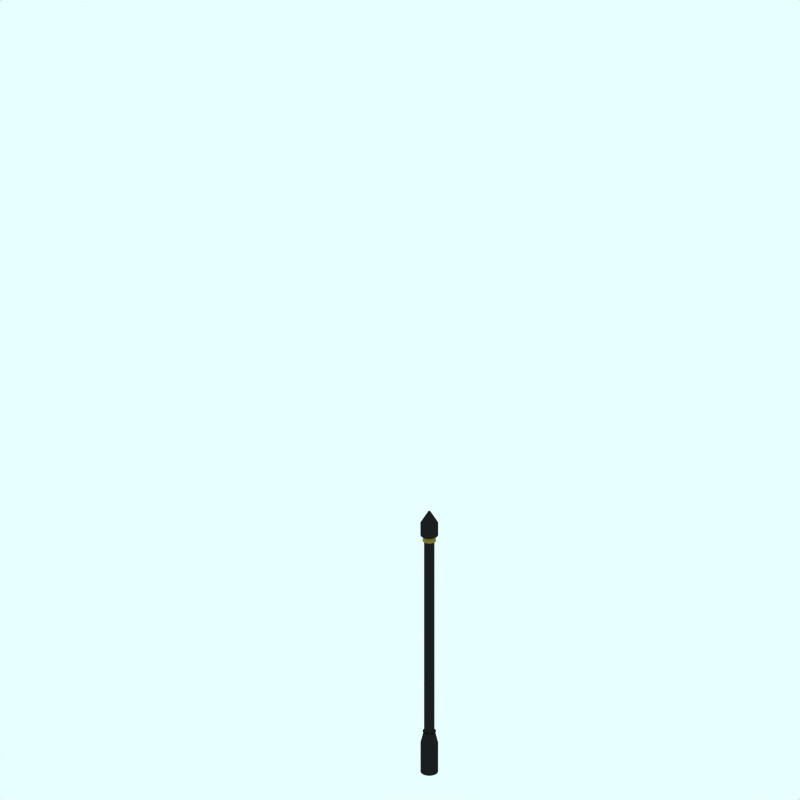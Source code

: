 # Source: street-electrification-pole.blend  (saved by Blender 2.48.1; exported with 4.5.12 LTS)
import bpy
from mathutils import Matrix  # noqa: F401  (used for matrix-valued properties, if any)

bpy.ops.wm.read_factory_settings(use_empty=True)
scene = bpy.context.scene
scene.name = 'Scene'

# ---- collections
col_collection_1 = bpy.data.collections.new('Collection 1'); scene.collection.children.link(col_collection_1)
col_collection_2 = bpy.data.collections.new('Collection 2'); scene.collection.children.link(col_collection_2)
col_collection_2.hide_render = True
col_collection_2.hide_viewport = True
col_collection_3 = bpy.data.collections.new('Collection 3'); scene.collection.children.link(col_collection_3)
col_collection_3.hide_render = True
col_collection_3.hide_viewport = True

# ---- materials (node trees are filled in below, after node groups)
mat_material = bpy.data.materials.new('Material')
mat_material.alpha_threshold = 0.0
mat_material.diffuse_color = (0.1191, 0.1191, 0.1191, 1.0)
mat_material.roughness = 0.5
mat_material.line_color = (0.0, 0.0, 0.0, 1.0)
mat_material_005 = bpy.data.materials.new('Material.005')
mat_material_005.alpha_threshold = 0.0
mat_material_005.diffuse_color = (0.5501, 0.4799, 0.1975, 1.0)
mat_material_005.roughness = 0.5
mat_material_005.line_color = (0.0, 0.0, 0.0, 1.0)

# ---- material node trees

# ---- world
world_world = bpy.data.worlds.new('World'); scene.world = world_world
world_world.color = (0.9059, 1.0, 1.0)
world_world.use_sun_shadow = False
world_world.sun_shadow_jitter_overblur = 0.0
world_world.cycles.sampling_method = 'MANUAL'
world_world.cycles.sample_map_resolution = 256

# ---- cameras
cam_camera_001 = bpy.data.cameras.new('Camera.001')
cam_camera_001.type = 'ORTHO'
cam_camera_001.passepartout_alpha = 0.2
cam_camera_001.clip_end = 100.0
cam_camera_001.lens = 35.0
cam_camera_001.ortho_scale = 12.0
cam_camera_001.display_size = 5.91
cam_camera_001.show_passepartout = False
cam_camera_001.show_safe_areas = True
cam_camera_001.dof.focus_distance = 0.0
cam_camera_001.dof.aperture_fstop = 128.0

# ---- lights
light_lamp = bpy.data.lights.new('Lamp', 'SPOT')
light_lamp.transmission_factor = 0.0
light_lamp.energy = 8.0
light_lamp.shadow_buffer_clip_start = 0.5
light_lamp.shadow_soft_size = 1.0
light_lamp.shadow_maximum_resolution = 0.006
light_lamp.use_absolute_resolution = True
light_lamp.cycles.use_multiple_importance_sampling = False

# ---- meshes
me_cylinder = bpy.data.meshes.new('Cylinder')
me_cylinder.from_pydata([(0.09155, 0.07421, 247.4), (0.1076, 0.0546, 247.4), (0.1196, 0.03221, 247.4), (0.127, 0.007926, 247.4), (0.1295, -0.01733, 247.4), (0.127, -0.04259, 247.4), (0.1196, -0.06688, 247.4), (0.1076, -0.08926, 247.4), (0.09155, -0.1089, 247.4), (0.07193, -0.125, 247.4), (0.04954, -0.1369, 247.4), (0.02526, -0.1443, 247.4), (-4.219e-08, -0.1468, 247.4), (-0.02526, -0.1443, 247.4), (-0.04954, -0.1369, 247.4), (-0.07193, -0.125, 247.4), (-0.09155, -0.1089, 247.4), (-0.1076, -0.08926, 247.4), (-0.1196, -0.06688, 247.4), (-0.127, -0.04259, 247.4), (-0.1295, -0.01733, 247.4), (-0.127, 0.007926, 247.4), (-0.1196, 0.03221, 247.4), (-0.1076, 0.0546, 247.4), (-0.09155, 0.07421, 247.4), (-0.07193, 0.09032, 247.4), (-0.04954, 0.1023, 247.4), (-0.02526, 0.1096, 247.4), (2.078e-07, 0.1121, 247.4), (0.02526, 0.1096, 247.4), (0.04955, 0.1023, 247.4), (0.07193, 0.09032, 247.4), (0.09155, 0.07421, 247.9), (0.1076, 0.0546, 247.9), (0.1196, 0.03221, 247.9), (0.127, 0.007925, 247.9), (0.1295, -0.01733, 247.9), (0.127, -0.04259, 247.9), (0.1196, -0.06688, 247.9), (0.1076, -0.08926, 247.9), (0.09155, -0.1089, 247.9), (0.07193, -0.125, 247.9), (0.04954, -0.1369, 247.9), (0.02526, -0.1443, 247.9), (1.204e-07, -0.1468, 247.9), (-0.02526, -0.1443, 247.9), (-0.04954, -0.1369, 247.9), (-0.07193, -0.125, 247.9), (-0.09155, -0.1089, 247.9), (-0.1076, -0.08926, 247.9), (-0.1196, -0.06688, 247.9), (-0.127, -0.04259, 247.9), (-0.1295, -0.01733, 247.9), (-0.127, 0.007925, 247.9), (-0.1196, 0.03221, 247.9), (-0.1076, 0.0546, 247.9), (-0.09155, 0.07421, 247.9), (-0.07193, 0.09032, 247.9), (-0.04955, 0.1023, 247.9), (-0.02526, 0.1096, 247.9), (-9.425e-07, 0.1121, 247.9), (0.02526, 0.1096, 247.9), (0.04954, 0.1023, 247.9), (0.07193, 0.09032, 247.9), (0.0, -0.01733, 247.4), (0.04521, 0.05035, 248.1), (0.03114, 0.05787, 248.1), (0.01588, 0.0625, 248.1), (-5.925e-07, 0.06406, 248.1), (-0.01588, 0.0625, 248.1), (-0.03114, 0.05787, 248.1), (-0.04522, 0.05035, 248.1), (-0.05755, 0.04023, 248.1), (-0.06767, 0.02789, 248.1), (-0.07519, 0.01382, 248.1), (-0.07982, -0.001443, 248.1), (-0.08138, -0.01732, 248.1), (-0.07982, -0.0332, 248.1), (-0.07519, -0.04846, 248.1), (-0.06767, -0.06254, 248.1), (-0.05755, -0.07487, 248.1), (-0.04521, -0.08499, 248.1), (-0.03114, -0.09251, 248.1), (-0.01588, -0.09714, 248.1), (7.567e-08, -0.0987, 248.1), (0.01588, -0.09714, 248.1), (0.03114, -0.09251, 248.1), (0.04521, -0.08499, 248.1), (0.05755, -0.07487, 248.1), (0.06767, -0.06253, 248.1), (0.07519, -0.04846, 248.1), (0.07982, -0.0332, 248.1), (0.08138, -0.01732, 248.1), (0.07982, -0.001443, 248.1), (0.07519, 0.01382, 248.1), (0.06767, 0.02789, 248.1), (0.05755, 0.04023, 248.1), (0.06881, 0.05148, 248.1), (0.08091, 0.03674, 248.1), (0.0899, 0.01991, 248.1), (0.09544, 0.00166, 248.1), (0.09731, -0.01732, 248.1), (0.09544, -0.03631, 248.1), (0.0899, -0.05456, 248.1), (0.08091, -0.07139, 248.1), (0.06881, -0.08613, 248.1), (0.05406, -0.09823, 248.1), (0.03724, -0.1072, 248.1), (0.01898, -0.1128, 248.1), (9.048e-08, -0.1146, 248.1), (-0.01898, -0.1128, 248.1), (-0.03724, -0.1072, 248.1), (-0.05406, -0.09823, 248.1), (-0.06881, -0.08613, 248.1), (-0.08091, -0.07139, 248.1), (-0.0899, -0.05456, 248.1), (-0.09544, -0.03631, 248.1), (-0.09731, -0.01732, 248.1), (-0.09544, 0.001659, 248.1), (-0.0899, 0.01991, 248.1), (-0.08091, 0.03674, 248.1), (-0.06881, 0.05148, 248.1), (-0.05406, 0.06359, 248.1), (-0.03724, 0.07258, 248.1), (-0.01898, 0.07812, 248.1), (-7.084e-07, 0.07999, 248.1), (0.01898, 0.07812, 248.1), (0.03724, 0.07258, 248.1), (0.05406, 0.06359, 248.1), (0.05406, 0.06359, 248.1), (0.03724, 0.07258, 248.1), (0.01898, 0.07812, 248.1), (-7.084e-07, 0.07999, 248.1), (-0.01898, 0.07812, 248.1), (-0.03724, 0.07258, 248.1), (-0.05406, 0.06359, 248.1), (-0.06881, 0.05148, 248.1), (-0.08091, 0.03674, 248.1), (-0.0899, 0.01991, 248.1), (-0.09544, 0.001659, 248.1), (-0.09731, -0.01732, 248.1), (-0.09544, -0.03631, 248.1), (-0.0899, -0.05456, 248.1), (-0.08091, -0.07139, 248.1), (-0.06881, -0.08613, 248.1), (-0.05406, -0.09823, 248.1), (-0.03724, -0.1072, 248.1), (-0.01898, -0.1128, 248.1), (9.048e-08, -0.1146, 248.1), (0.01898, -0.1128, 248.1), (0.03724, -0.1072, 248.1), (0.05406, -0.09823, 248.1), (0.06881, -0.08613, 248.1), (0.08091, -0.07139, 248.1), (0.0899, -0.05456, 248.1), (0.09544, -0.03631, 248.1), (0.09731, -0.01732, 248.1), (0.09544, 0.00166, 248.1), (0.0899, 0.01991, 248.1), (0.08091, 0.03674, 248.1), (0.06881, 0.05148, 248.1), (0.05316, 0.03584, 248.1), (0.06251, 0.02445, 248.1), (0.06945, 0.01145, 248.1), (0.07373, -0.002653, 248.1), (0.07518, -0.01732, 248.1), (0.07373, -0.03199, 248.1), (0.06945, -0.04609, 248.1), (0.06251, -0.05908, 248.1), (0.05316, -0.07048, 248.1), (0.04177, -0.07983, 248.1), (0.02877, -0.08677, 248.1), (0.01467, -0.09105, 248.1), (6.99e-08, -0.0925, 248.1), (-0.01467, -0.09105, 248.1), (-0.02877, -0.08677, 248.1), (-0.04177, -0.07983, 248.1), (-0.05316, -0.07048, 248.1), (-0.06251, -0.05908, 248.1), (-0.06945, -0.04609, 248.1), (-0.07373, -0.03199, 248.1), (-0.07518, -0.01732, 248.1), (-0.07373, -0.002653, 248.1), (-0.06945, 0.01145, 248.1), (-0.06251, 0.02445, 248.1), (-0.05316, 0.03584, 248.1), (-0.04177, 0.04519, 248.1), (-0.02877, 0.05214, 248.1), (-0.01467, 0.05641, 248.1), (-5.473e-07, 0.05786, 248.1), (0.01467, 0.05641, 248.1), (0.02877, 0.05214, 248.1), (0.04177, 0.04519, 248.1), (0.04177, 0.04519, 251.4), (0.02877, 0.05214, 251.4), (0.01467, 0.05641, 251.4), (-5.473e-07, 0.05786, 251.4), (-0.01467, 0.05641, 251.4), (-0.02877, 0.05214, 251.4), (-0.04177, 0.04519, 251.4), (-0.05316, 0.03584, 251.4), (-0.06251, 0.02445, 251.4), (-0.06945, 0.01145, 251.4), (-0.07373, -0.002653, 251.4), (-0.07518, -0.01732, 251.4), (-0.07373, -0.03199, 251.4), (-0.06945, -0.04609, 251.4), (-0.06251, -0.05908, 251.4), (-0.05316, -0.07048, 251.4), (-0.04177, -0.07983, 251.4), (-0.02877, -0.08677, 251.4), (-0.01467, -0.09105, 251.4), (6.99e-08, -0.0925, 251.4), (0.01467, -0.09105, 251.4), (0.02877, -0.08677, 251.4), (0.04177, -0.07983, 251.4), (0.05316, -0.07048, 251.4), (0.06251, -0.05908, 251.4), (0.06945, -0.04609, 251.4), (0.07373, -0.03199, 251.4), (0.07518, -0.01732, 251.4), (0.07373, -0.002653, 251.4), (0.06945, 0.01145, 251.4), (0.06251, 0.02445, 251.4), (0.05316, 0.03584, 251.4), (0.07101, 0.05369, 251.4), (0.0835, 0.03847, 251.4), (0.09278, 0.02111, 251.4), (0.0985, 0.002267, 251.4), (0.1004, -0.01733, 251.4), (0.0985, -0.03692, 251.4), (0.09278, -0.05576, 251.4), (0.0835, -0.07312, 251.4), (0.07101, -0.08834, 251.4), (0.05579, -0.1008, 251.4), (0.03843, -0.1101, 251.4), (0.01959, -0.1158, 251.4), (9.338e-08, -0.1177, 251.4), (-0.01959, -0.1158, 251.4), (-0.03843, -0.1101, 251.4), (-0.05579, -0.1008, 251.4), (-0.07101, -0.08834, 251.4), (-0.0835, -0.07312, 251.4), (-0.09278, -0.05576, 251.4), (-0.0985, -0.03692, 251.4), (-0.1004, -0.01733, 251.4), (-0.0985, 0.002266, 251.4), (-0.09278, 0.02111, 251.4), (-0.0835, 0.03847, 251.4), (-0.07101, 0.05369, 251.4), (-0.05579, 0.06617, 251.4), (-0.03843, 0.07546, 251.4), (-0.01959, 0.08117, 251.4), (-7.311e-07, 0.0831, 251.4), (0.01959, 0.08117, 251.4), (0.03843, 0.07546, 251.4), (0.05579, 0.06618, 251.4), (0.05579, 0.06618, 251.4), (0.03843, 0.07546, 251.4), (0.01959, 0.08117, 251.4), (-7.311e-07, 0.0831, 251.4), (-0.01959, 0.08117, 251.4), (-0.03843, 0.07546, 251.4), (-0.05579, 0.06617, 251.4), (-0.07101, 0.05369, 251.4), (-0.0835, 0.03847, 251.4), (-0.09278, 0.02111, 251.4), (-0.0985, 0.002266, 251.4), (-0.1004, -0.01733, 251.4), (-0.0985, -0.03692, 251.4), (-0.09278, -0.05576, 251.4), (-0.0835, -0.07312, 251.4), (-0.07101, -0.08834, 251.4), (-0.05579, -0.1008, 251.4), (-0.03843, -0.1101, 251.4), (-0.01959, -0.1158, 251.4), (9.338e-08, -0.1177, 251.4), (0.01959, -0.1158, 251.4), (0.03843, -0.1101, 251.4), (0.05579, -0.1008, 251.4), (0.07101, -0.08834, 251.4), (0.0835, -0.07312, 251.4), (0.09278, -0.05576, 251.4), (0.0985, -0.03692, 251.4), (0.1004, -0.01733, 251.4), (0.0985, 0.002267, 251.4), (0.09278, 0.02111, 251.4), (0.0835, 0.03847, 251.4), (0.07101, 0.05369, 251.4), (0.05777, 0.04045, 251.5), (0.06794, 0.02807, 251.5), (0.07549, 0.01395, 251.5), (0.08014, -0.001381, 251.5), (0.08171, -0.01732, 251.5), (0.08014, -0.03326, 251.5), (0.07549, -0.04859, 251.5), (0.06794, -0.06271, 251.5), (0.05777, -0.07509, 251.5), (0.04539, -0.08526, 251.5), (0.03127, -0.09281, 251.5), (0.01594, -0.09746, 251.5), (7.597e-08, -0.09903, 251.5), (-0.01594, -0.09746, 251.5), (-0.03127, -0.09281, 251.5), (-0.04539, -0.08526, 251.5), (-0.05777, -0.07509, 251.5), (-0.06794, -0.06271, 251.5), (-0.07549, -0.04859, 251.5), (-0.08014, -0.03326, 251.5), (-0.08171, -0.01732, 251.5), (-0.08014, -0.001381, 251.5), (-0.07549, 0.01395, 251.5), (-0.06794, 0.02807, 251.5), (-0.05777, 0.04045, 251.5), (-0.04539, 0.05061, 251.5), (-0.03127, 0.05817, 251.5), (-0.01594, 0.06281, 251.5), (-5.948e-07, 0.06438, 251.5), (0.01594, 0.06282, 251.5), (0.03127, 0.05817, 251.5), (0.04539, 0.05062, 251.5), (0.07286, 0.09172, 251.5), (0.05019, 0.1038, 251.5), (0.02559, 0.1113, 251.5), (-9.547e-07, 0.1138, 251.5), (-0.02559, 0.1113, 251.5), (-0.05019, 0.1038, 251.5), (-0.07286, 0.09171, 251.5), (-0.09274, 0.0754, 251.5), (-0.109, 0.05553, 251.5), (-0.1212, 0.03286, 251.5), (-0.1286, 0.008253, 251.5), (-0.1311, -0.01733, 251.5), (-0.1286, -0.04292, 251.5), (-0.1212, -0.06752, 251.5), (-0.109, -0.0902, 251.5), (-0.09274, -0.1101, 251.5), (-0.07286, -0.1264, 251.5), (-0.05019, -0.1385, 251.5), (-0.02559, -0.146, 251.5), (1.219e-07, -0.1485, 251.5), (0.02559, -0.146, 251.5), (0.05019, -0.1385, 251.5), (0.07286, -0.1264, 251.5), (0.09274, -0.1101, 251.5), (0.109, -0.0902, 251.5), (0.1212, -0.06752, 251.5), (0.1286, -0.04292, 251.5), (0.1311, -0.01733, 251.5), (0.1286, 0.008253, 251.5), (0.1212, 0.03286, 251.5), (0.109, 0.05553, 251.5), (0.09274, 0.0754, 251.5), (0.09274, 0.0754, 251.7), (0.109, 0.05553, 251.7), (0.1212, 0.03286, 251.7), (0.1286, 0.008253, 251.7), (0.1311, -0.01733, 251.7), (0.1286, -0.04292, 251.7), (0.1212, -0.06752, 251.7), (0.109, -0.0902, 251.7), (0.09274, -0.1101, 251.7), (0.07286, -0.1264, 251.7), (0.05019, -0.1385, 251.7), (0.02559, -0.146, 251.7), (1.219e-07, -0.1485, 251.7), (-0.02559, -0.146, 251.7), (-0.05019, -0.1385, 251.7), (-0.07286, -0.1264, 251.7), (-0.09274, -0.1101, 251.7), (-0.109, -0.0902, 251.7), (-0.1212, -0.06752, 251.7), (-0.1286, -0.04292, 251.7), (-0.1311, -0.01733, 251.7), (-0.1286, 0.008253, 251.7), (-0.1212, 0.03286, 251.7), (-0.109, 0.05553, 251.7), (-0.09274, 0.0754, 251.7), (-0.07286, 0.09171, 251.7), (-0.05019, 0.1038, 251.7), (-0.02559, 0.1113, 251.7), (-9.547e-07, 0.1138, 251.7), (0.02559, 0.1113, 251.7), (0.05019, 0.1038, 251.7), (0.07286, 0.09172, 251.7), (0.0, -0.0173, 251.9), (0.009236, -0.003482, 251.9), (0.006362, -0.001946, 251.9), (0.003243, -0.0009996, 251.9), (-1.21e-07, -0.0006802, 251.9), (-0.003243, -0.0009996, 251.9), (-0.006362, -0.001946, 251.9), (-0.009236, -0.003482, 251.9), (-0.01175, -0.005549, 251.9), (-0.01382, -0.008068, 251.9), (-0.01536, -0.01094, 251.9), (-0.0163, -0.01406, 251.9), (-0.01662, -0.0173, 251.9), (-0.0163, -0.02055, 251.9), (-0.01536, -0.02367, 251.9), (-0.01382, -0.02654, 251.9), (-0.01175, -0.02906, 251.9), (-0.009236, -0.03113, 251.9), (-0.006362, -0.03266, 251.9), (-0.003243, -0.03361, 251.9), (1.546e-08, -0.03393, 251.9), (0.003243, -0.03361, 251.9), (0.006362, -0.03266, 251.9), (0.009236, -0.03113, 251.9), (0.01175, -0.02906, 251.9), (0.01382, -0.02654, 251.9), (0.01536, -0.02367, 251.9), (0.0163, -0.02055, 251.9), (0.01662, -0.0173, 251.9), (0.0163, -0.01406, 251.9), (0.01536, -0.01094, 251.9), (0.01382, -0.008068, 251.9), (0.01175, -0.005549, 251.9)], [], [(64, 0, 1), (64, 1, 2), (64, 2, 3), (64, 3, 4), (64, 4, 5), (64, 5, 6), (64, 6, 7), (64, 7, 8), (64, 8, 9), (64, 9, 10), (64, 10, 11), (64, 11, 12), (64, 12, 13), (64, 13, 14), (64, 14, 15), (64, 15, 16), (64, 16, 17), (64, 17, 18), (64, 18, 19), (64, 19, 20), (64, 20, 21), (64, 21, 22), (64, 22, 23), (64, 23, 24), (64, 24, 25), (64, 25, 26), (64, 26, 27), (64, 27, 28), (64, 28, 29), (64, 29, 30), (64, 30, 31), (31, 0, 64), (0, 32, 33, 1), (1, 33, 34, 2), (2, 34, 35, 3), (3, 35, 36, 4), (4, 36, 37, 5), (5, 37, 38, 6), (6, 38, 39, 7), (7, 39, 40, 8), (8, 40, 41, 9), (9, 41, 42, 10), (10, 42, 43, 11), (11, 43, 44, 12), (12, 44, 45, 13), (13, 45, 46, 14), (14, 46, 47, 15), (15, 47, 48, 16), (16, 48, 49, 17), (17, 49, 50, 18), (18, 50, 51, 19), (19, 51, 52, 20), (20, 52, 53, 21), (21, 53, 54, 22), (22, 54, 55, 23), (23, 55, 56, 24), (24, 56, 57, 25), (25, 57, 58, 26), (26, 58, 59, 27), (27, 59, 60, 28), (28, 60, 61, 29), (29, 61, 62, 30), (30, 62, 63, 31), (32, 0, 31, 63), (32, 63, 65, 96), (63, 62, 66, 65), (62, 61, 67, 66), (61, 60, 68, 67), (60, 59, 69, 68), (59, 58, 70, 69), (58, 57, 71, 70), (57, 56, 72, 71), (56, 55, 73, 72), (55, 54, 74, 73), (54, 53, 75, 74), (53, 52, 76, 75), (52, 51, 77, 76), (51, 50, 78, 77), (50, 49, 79, 78), (49, 48, 80, 79), (48, 47, 81, 80), (47, 46, 82, 81), (46, 45, 83, 82), (45, 44, 84, 83), (44, 43, 85, 84), (43, 42, 86, 85), (42, 41, 87, 86), (41, 40, 88, 87), (40, 39, 89, 88), (39, 38, 90, 89), (38, 37, 91, 90), (37, 36, 92, 91), (36, 35, 93, 92), (35, 34, 94, 93), (34, 33, 95, 94), (33, 32, 96, 95), (95, 96, 97, 98), (94, 95, 98, 99), (93, 94, 99, 100), (92, 93, 100, 101), (91, 92, 101, 102), (90, 91, 102, 103), (89, 90, 103, 104), (88, 89, 104, 105), (87, 88, 105, 106), (86, 87, 106, 107), (85, 86, 107, 108), (84, 85, 108, 109), (83, 84, 109, 110), (82, 83, 110, 111), (81, 82, 111, 112), (80, 81, 112, 113), (79, 80, 113, 114), (78, 79, 114, 115), (77, 78, 115, 116), (76, 77, 116, 117), (75, 76, 117, 118), (74, 75, 118, 119), (73, 74, 119, 120), (72, 73, 120, 121), (71, 72, 121, 122), (70, 71, 122, 123), (69, 70, 123, 124), (68, 69, 124, 125), (67, 68, 125, 126), (66, 67, 126, 127), (65, 66, 127, 128), (96, 65, 128, 97), (97, 128, 129, 160), (128, 127, 130, 129), (127, 126, 131, 130), (126, 125, 132, 131), (125, 124, 133, 132), (124, 123, 134, 133), (123, 122, 135, 134), (122, 121, 136, 135), (121, 120, 137, 136), (120, 119, 138, 137), (119, 118, 139, 138), (118, 117, 140, 139), (117, 116, 141, 140), (116, 115, 142, 141), (115, 114, 143, 142), (114, 113, 144, 143), (113, 112, 145, 144), (112, 111, 146, 145), (111, 110, 147, 146), (110, 109, 148, 147), (109, 108, 149, 148), (108, 107, 150, 149), (107, 106, 151, 150), (106, 105, 152, 151), (105, 104, 153, 152), (104, 103, 154, 153), (103, 102, 155, 154), (102, 101, 156, 155), (101, 100, 157, 156), (100, 99, 158, 157), (99, 98, 159, 158), (98, 97, 160, 159), (159, 160, 161, 162), (158, 159, 162, 163), (157, 158, 163, 164), (156, 157, 164, 165), (155, 156, 165, 166), (154, 155, 166, 167), (153, 154, 167, 168), (152, 153, 168, 169), (151, 152, 169, 170), (150, 151, 170, 171), (149, 150, 171, 172), (148, 149, 172, 173), (147, 148, 173, 174), (146, 147, 174, 175), (145, 146, 175, 176), (144, 145, 176, 177), (143, 144, 177, 178), (142, 143, 178, 179), (141, 142, 179, 180), (140, 141, 180, 181), (139, 140, 181, 182), (138, 139, 182, 183), (137, 138, 183, 184), (136, 137, 184, 185), (135, 136, 185, 186), (134, 135, 186, 187), (133, 134, 187, 188), (132, 133, 188, 189), (131, 132, 189, 190), (130, 131, 190, 191), (129, 130, 191, 192), (160, 129, 192, 161), (161, 192, 193, 224), (192, 191, 194, 193), (191, 190, 195, 194), (190, 189, 196, 195), (189, 188, 197, 196), (188, 187, 198, 197), (187, 186, 199, 198), (186, 185, 200, 199), (185, 184, 201, 200), (184, 183, 202, 201), (183, 182, 203, 202), (182, 181, 204, 203), (181, 180, 205, 204), (180, 179, 206, 205), (179, 178, 207, 206), (178, 177, 208, 207), (177, 176, 209, 208), (176, 175, 210, 209), (175, 174, 211, 210), (174, 173, 212, 211), (173, 172, 213, 212), (172, 171, 214, 213), (171, 170, 215, 214), (170, 169, 216, 215), (169, 168, 217, 216), (168, 167, 218, 217), (167, 166, 219, 218), (166, 165, 220, 219), (165, 164, 221, 220), (164, 163, 222, 221), (163, 162, 223, 222), (162, 161, 224, 223), (223, 224, 225, 226), (222, 223, 226, 227), (221, 222, 227, 228), (220, 221, 228, 229), (219, 220, 229, 230), (218, 219, 230, 231), (217, 218, 231, 232), (216, 217, 232, 233), (215, 216, 233, 234), (214, 215, 234, 235), (213, 214, 235, 236), (212, 213, 236, 237), (211, 212, 237, 238), (210, 211, 238, 239), (209, 210, 239, 240), (208, 209, 240, 241), (207, 208, 241, 242), (206, 207, 242, 243), (205, 206, 243, 244), (204, 205, 244, 245), (203, 204, 245, 246), (202, 203, 246, 247), (201, 202, 247, 248), (200, 201, 248, 249), (199, 200, 249, 250), (198, 199, 250, 251), (197, 198, 251, 252), (196, 197, 252, 253), (195, 196, 253, 254), (194, 195, 254, 255), (193, 194, 255, 256), (224, 193, 256, 225), (225, 256, 257, 288), (256, 255, 258, 257), (255, 254, 259, 258), (254, 253, 260, 259), (253, 252, 261, 260), (252, 251, 262, 261), (251, 250, 263, 262), (250, 249, 264, 263), (249, 248, 265, 264), (248, 247, 266, 265), (247, 246, 267, 266), (246, 245, 268, 267), (245, 244, 269, 268), (244, 243, 270, 269), (243, 242, 271, 270), (242, 241, 272, 271), (241, 240, 273, 272), (240, 239, 274, 273), (239, 238, 275, 274), (238, 237, 276, 275), (237, 236, 277, 276), (236, 235, 278, 277), (235, 234, 279, 278), (234, 233, 280, 279), (233, 232, 281, 280), (232, 231, 282, 281), (231, 230, 283, 282), (230, 229, 284, 283), (229, 228, 285, 284), (228, 227, 286, 285), (227, 226, 287, 286), (226, 225, 288, 287), (287, 288, 289, 290), (286, 287, 290, 291), (285, 286, 291, 292), (284, 285, 292, 293), (283, 284, 293, 294), (282, 283, 294, 295), (281, 282, 295, 296), (280, 281, 296, 297), (279, 280, 297, 298), (278, 279, 298, 299), (277, 278, 299, 300), (276, 277, 300, 301), (275, 276, 301, 302), (274, 275, 302, 303), (273, 274, 303, 304), (272, 273, 304, 305), (271, 272, 305, 306), (270, 271, 306, 307), (269, 270, 307, 308), (268, 269, 308, 309), (267, 268, 309, 310), (266, 267, 310, 311), (265, 266, 311, 312), (264, 265, 312, 313), (263, 264, 313, 314), (262, 263, 314, 315), (261, 262, 315, 316), (260, 261, 316, 317), (259, 260, 317, 318), (258, 259, 318, 319), (257, 258, 319, 320), (288, 257, 320, 289), (289, 320, 321, 352), (320, 319, 322, 321), (319, 318, 323, 322), (318, 317, 324, 323), (317, 316, 325, 324), (316, 315, 326, 325), (315, 314, 327, 326), (314, 313, 328, 327), (313, 312, 329, 328), (312, 311, 330, 329), (311, 310, 331, 330), (310, 309, 332, 331), (309, 308, 333, 332), (308, 307, 334, 333), (307, 306, 335, 334), (306, 305, 336, 335), (305, 304, 337, 336), (304, 303, 338, 337), (303, 302, 339, 338), (302, 301, 340, 339), (301, 300, 341, 340), (300, 299, 342, 341), (299, 298, 343, 342), (298, 297, 344, 343), (297, 296, 345, 344), (296, 295, 346, 345), (295, 294, 347, 346), (294, 293, 348, 347), (293, 292, 349, 348), (292, 291, 350, 349), (291, 290, 351, 350), (290, 289, 352, 351), (351, 352, 353, 354), (350, 351, 354, 355), (349, 350, 355, 356), (348, 349, 356, 357), (347, 348, 357, 358), (346, 347, 358, 359), (345, 346, 359, 360), (344, 345, 360, 361), (343, 344, 361, 362), (342, 343, 362, 363), (341, 342, 363, 364), (340, 341, 364, 365), (339, 340, 365, 366), (338, 339, 366, 367), (337, 338, 367, 368), (336, 337, 368, 369), (335, 336, 369, 370), (334, 335, 370, 371), (333, 334, 371, 372), (332, 333, 372, 373), (331, 332, 373, 374), (330, 331, 374, 375), (329, 330, 375, 376), (328, 329, 376, 377), (327, 328, 377, 378), (326, 327, 378, 379), (325, 326, 379, 380), (324, 325, 380, 381), (323, 324, 381, 382), (322, 323, 382, 383), (321, 322, 383, 384), (352, 321, 384, 353), (353, 384, 386, 417), (384, 383, 387, 386), (383, 382, 388, 387), (382, 381, 389, 388), (381, 380, 390, 389), (380, 379, 391, 390), (379, 378, 392, 391), (378, 377, 393, 392), (377, 376, 394, 393), (376, 375, 395, 394), (375, 374, 396, 395), (374, 373, 397, 396), (373, 372, 398, 397), (372, 371, 399, 398), (371, 370, 400, 399), (370, 369, 401, 400), (369, 368, 402, 401), (368, 367, 403, 402), (367, 366, 404, 403), (366, 365, 405, 404), (365, 364, 406, 405), (364, 363, 407, 406), (363, 362, 408, 407), (362, 361, 409, 408), (361, 360, 410, 409), (360, 359, 411, 410), (359, 358, 412, 411), (358, 357, 413, 412), (357, 356, 414, 413), (356, 355, 415, 414), (355, 354, 416, 415), (354, 353, 417, 416), (385, 416, 417), (385, 415, 416), (385, 414, 415), (385, 413, 414), (385, 412, 413), (385, 411, 412), (385, 410, 411), (385, 409, 410), (385, 408, 409), (385, 407, 408), (385, 406, 407), (385, 405, 406), (385, 404, 405), (385, 403, 404), (385, 402, 403), (385, 401, 402), (385, 400, 401), (385, 399, 400), (385, 398, 399), (385, 397, 398), (385, 396, 397), (385, 395, 396), (385, 394, 395), (385, 393, 394), (385, 392, 393), (385, 391, 392), (385, 390, 391), (385, 389, 390), (385, 388, 389), (385, 387, 388), (385, 386, 387), (385, 417, 386)])
me_cylinder.polygons.foreach_set('material_index', [0, 0, 0, 0, 0, 0, 0, 0, 0, 0, 0, 0, 0, 0, 0, 0, 0, 0, 0, 0, 0, 0, 0, 0, 0, 0, 0, 0, 0, 0, 0, 0, 0, 0, 0, 0, 0, 0, 0, 0, 0, 0, 0, 0, 0, 0, 0, 0, 0, 0, 0, 0, 0, 0, 0, 0, 0, 0, 0, 0, 0, 0, 0, 0, 0, 0, 0, 0, 0, 0, 0, 0, 0, 0, 0, 0, 0, 0, 0, 0, 0, 0, 0, 0, 0, 0, 0, 0, 0, 0, 0, 0, 0, 0, 0, 0, 1, 1, 1, 1, 1, 1, 1, 1, 1, 1, 1, 1, 1, 1, 1, 1, 1, 1, 1, 1, 1, 1, 1, 1, 1, 1, 1, 1, 1, 1, 1, 1, 1, 1, 1, 1, 1, 1, 1, 1, 1, 1, 1, 1, 1, 1, 1, 1, 1, 1, 1, 1, 1, 1, 1, 1, 1, 1, 1, 1, 1, 1, 1, 1, 1, 1, 1, 1, 1, 1, 1, 1, 1, 1, 1, 1, 1, 1, 1, 1, 1, 1, 1, 1, 1, 1, 1, 1, 1, 1, 1, 1, 1, 1, 1, 1, 0, 0, 0, 0, 0, 0, 0, 0, 0, 0, 0, 0, 0, 0, 0, 0, 0, 0, 0, 0, 0, 0, 0, 0, 0, 0, 0, 0, 0, 0, 0, 0, 1, 1, 1, 1, 1, 1, 1, 1, 1, 1, 1, 1, 1, 1, 1, 1, 1, 1, 1, 1, 1, 1, 1, 1, 1, 1, 1, 1, 1, 1, 1, 1, 1, 1, 1, 1, 1, 1, 1, 1, 1, 1, 1, 1, 1, 1, 1, 1, 1, 1, 1, 1, 1, 1, 1, 1, 1, 1, 1, 1, 1, 1, 1, 1, 1, 1, 1, 1, 1, 1, 1, 1, 1, 1, 1, 1, 1, 1, 1, 1, 1, 1, 1, 1, 1, 1, 1, 1, 1, 1, 1, 1, 1, 1, 1, 1, 0, 0, 0, 0, 0, 0, 0, 0, 0, 0, 0, 0, 0, 0, 0, 0, 0, 0, 0, 0, 0, 0, 0, 0, 0, 0, 0, 0, 0, 0, 0, 0, 0, 0, 0, 0, 0, 0, 0, 0, 0, 0, 0, 0, 0, 0, 0, 0, 0, 0, 0, 0, 0, 0, 0, 0, 0, 0, 0, 0, 0, 0, 0, 0, 0, 0, 0, 0, 0, 0, 0, 0, 0, 0, 0, 0, 0, 0, 0, 0, 0, 0, 0, 0, 0, 0, 0, 0, 0, 0, 0, 0, 0, 0, 0, 0, 0, 0, 0, 0, 0, 0, 0, 0, 0, 0, 0, 0, 0, 0, 0, 0, 0, 0, 0, 0, 0, 0, 0, 0, 0, 0, 0, 0, 0, 0, 0, 0])
me_cylinder.materials.append(mat_material)
me_cylinder.materials.append(mat_material_005)
me_cylinder.use_remesh_preserve_volume = False
me_cylinder.use_remesh_preserve_attributes = False
me_cylinder.use_mirror_vertex_groups = False
me_cylinder.update()
me_circle = bpy.data.meshes.new('Circle')
me_circle.from_pydata([], [], [])
me_circle.use_remesh_preserve_volume = False
me_circle.use_remesh_preserve_attributes = False
me_circle.use_mirror_vertex_groups = False
me_circle.update()
me_sphere = bpy.data.meshes.new('Sphere')
me_sphere.from_pydata([(-1.333e-06, 1.25e-06, 31.62), (-22.88, 16.62, 14.14), (8.74, 26.9, 14.14), (28.28, 4.856e-07, 14.14), (-8.74, 26.9, -14.14), (22.88, 16.62, -14.14), (-28.28, -7.508e-07, -14.14), (1.432e-06, -1.515e-06, -31.62), (-13.45, 9.772, 26.9), (5.137, 15.81, 26.9), (-8.313, 25.58, 16.63), (-26.9, 5.941e-07, 16.63), (16.63, 1.043e-06, 26.9), (21.76, 15.81, 16.63), (-30.08, 9.772, -1.941e-06), (-18.59, 25.58, -2.13e-06), (4.973e-08, 31.62, -1.581e-06), (18.59, 25.58, -5.047e-07), (30.08, 9.772, 6.886e-07), (-21.76, 15.81, -16.63), (8.313, 25.58, -16.63), (26.9, -8.593e-07, -16.63), (-16.63, -1.308e-06, -26.9), (-5.137, 15.81, -26.9), (13.45, 9.772, -26.9), (-24.33, 17.68, -2.035e-06), (-20.73, 21.1, 7.071), (-21.46, 21.63, -2.082e-06), (-19.66, 23.34, 3.536), (-22.53, 19.39, 3.536), (-22.9, 19.65, -2.059e-06), (-20.02, 23.61, -2.106e-06), (-20.2, 22.22, 5.303), (-19.12, 24.46, 1.768), (-21.63, 20.25, 5.303), (-23.43, 18.53, 1.768), (-20.56, 22.49, 1.768), (-21.1, 21.37, 3.536), (-22.0, 20.51, 1.768), (-22.18, 20.64, -2.071e-06), (-20.74, 22.62, -2.094e-06), (-19.93, 22.78, 4.419), (-19.39, 23.9, 2.652), (-22.08, 19.82, 4.419), (-22.98, 18.96, 2.652), (-21.01, 22.06, 0.8839), (-20.11, 22.92, 2.652), (-21.82, 20.38, 3.536), (-20.38, 22.36, 3.536), (-21.73, 21.07, 0.8839), (-22.26, 19.95, 2.652), (-20.29, 23.05, 0.8839), (-19.57, 24.04, 0.8839), (-19.84, 23.48, 1.768), (-20.83, 21.93, 2.652), (-21.55, 20.94, 2.652), (-21.28, 21.5, 1.768), (-23.16, 19.09, 0.8839), (-22.45, 20.08, 0.8839), (-22.71, 19.52, 1.768), (-21.37, 20.81, 4.419), (-20.65, 21.8, 4.419), (-20.92, 21.24, 5.303), (-6.725, 4.886, 29.26), (-18.17, 13.2, 20.52), (2.569, 7.906, 29.26), (6.939, 21.36, 20.52), (0.2137, 26.24, 15.38), (-15.6, 21.1, 15.38), (-24.89, 8.312, 15.38), (-29.18, 4.886, -7.071), (-26.48, 13.2, 7.071), (-13.66, 26.24, -7.071), (4.37, 29.26, 7.071), (-4.37, 29.26, -7.071), (13.66, 26.24, 7.071), (20.73, 21.1, -7.071), (-25.02, 7.906, -15.38), (-15.25, 21.36, -15.38), (-0.2137, 26.24, -15.38), (15.6, 21.1, -15.38), (-22.45, -1.03e-06, -20.52), (-8.313, -1.412e-06, -29.26), (-6.939, 21.36, -20.52), (-2.569, 7.906, -29.26), (18.17, 13.2, -20.52), (6.725, 4.886, -29.26), (-10.88, 17.68, 21.76), (-4.156, 12.79, 26.9), (-1.588, 20.7, 21.76), (-20.17, 4.886, 21.76), (-28.49, 4.886, 8.313), (-4.156, 28.6, 8.313), (-13.45, 25.58, 8.313), (-9.294, 28.6, -1.855e-06), (-25.92, 12.79, -8.313), (-20.17, 20.7, -8.313), (4.156, 28.6, -8.313), (9.294, 28.6, -1.043e-06), (13.45, 25.58, -8.313), (-13.45, 15.81, -21.76), (-19.19, 7.906, -21.76), (-10.88, 7.906, -26.9), (10.88, 17.68, -21.76), (1.588, 20.7, -21.76), (4.156, 12.79, -26.9), (-19.08, 24.81, 0.4419)], [], [(9, 13, 12), (3, 12, 13), (18, 3, 13), (13, 17, 18), (21, 18, 5), (30, 25, 19), (26, 32, 10), (25, 35, 1), (34, 26, 1), (31, 40, 19), (40, 27, 19), (27, 39, 19), (39, 30, 19), (32, 41, 10), (41, 28, 10), (28, 42, 10), (42, 33, 10), (51, 36, 45), (45, 40, 51), (31, 51, 40), (40, 45, 27), (51, 31, 52), (52, 53, 51), (36, 51, 53), (53, 52, 33), (42, 28, 46), (46, 53, 42), (33, 42, 53), (53, 46, 36), (54, 36, 46), (46, 48, 54), (37, 54, 48), (48, 46, 28), (54, 37, 55), (55, 56, 54), (36, 54, 56), (56, 55, 38), (49, 27, 45), (45, 56, 49), (38, 49, 56), (56, 45, 36), (50, 38, 55), (55, 47, 50), (29, 50, 47), (47, 55, 37), (30, 57, 25), (57, 35, 25), (57, 30, 58), (58, 59, 57), (35, 57, 59), (59, 58, 38), (50, 29, 44), (44, 59, 50), (38, 50, 59), (59, 44, 35), (49, 38, 58), (58, 39, 49), (27, 49, 39), (39, 58, 30), (60, 34, 43), (43, 47, 60), (37, 60, 47), (47, 43, 29), (60, 37, 61), (61, 62, 60), (34, 60, 62), (62, 61, 32), (34, 62, 26), (62, 32, 26), (41, 32, 61), (61, 48, 41), (28, 41, 48), (48, 61, 37), (35, 44, 1), (44, 29, 1), (29, 43, 1), (43, 34, 1), (68, 10, 87), (87, 64, 68), (1, 68, 64), (64, 87, 8), (88, 8, 87), (87, 89, 88), (9, 88, 89), (89, 87, 10), (67, 2, 66), (66, 89, 67), (10, 67, 89), (89, 66, 9), (88, 9, 65), (65, 63, 88), (8, 88, 63), (65, 0, 63), (90, 11, 69), (69, 64, 90), (8, 90, 64), (64, 69, 1), (9, 66, 13), (66, 2, 13), (0, 65, 12), (65, 9, 12), (91, 14, 71), (71, 69, 91), (11, 91, 69), (69, 71, 1), (92, 16, 73), (73, 67, 92), (10, 92, 67), (67, 73, 2), (92, 10, 93), (93, 94, 92), (16, 92, 94), (94, 93, 15), (72, 4, 74), (74, 94, 72), (15, 72, 94), (94, 74, 16), (17, 76, 18), (76, 5, 18), (2, 75, 13), (75, 17, 13), (77, 19, 95), (95, 70, 77), (6, 77, 70), (70, 95, 14), (78, 4, 72), (72, 96, 78), (19, 78, 96), (96, 72, 15), (79, 20, 97), (97, 74, 79), (4, 79, 74), (74, 97, 16), (98, 16, 97), (97, 99, 98), (17, 98, 99), (99, 97, 20), (80, 5, 76), (76, 99, 80), (20, 80, 99), (99, 76, 17), (98, 17, 75), (75, 73, 98), (16, 98, 73), (73, 75, 2), (100, 23, 83), (83, 78, 100), (19, 100, 78), (78, 83, 4), (100, 19, 101), (101, 102, 100), (23, 100, 102), (102, 101, 22), (82, 7, 84), (84, 102, 82), (22, 82, 102), (102, 84, 23), (81, 22, 101), (101, 77, 81), (6, 81, 77), (77, 101, 19), (103, 24, 85), (85, 80, 103), (20, 103, 80), (80, 85, 5), (103, 20, 104), (104, 105, 103), (24, 103, 105), (105, 104, 23), (84, 7, 86), (86, 105, 84), (23, 84, 105), (105, 86, 24), (83, 23, 104), (104, 79, 83), (4, 83, 79), (79, 104, 20), (5, 85, 21), (85, 24, 21), (14, 95, 25), (95, 19, 25), (1, 71, 25), (71, 14, 25), (10, 68, 26), (68, 1, 26), (19, 96, 31), (96, 15, 31), (15, 93, 33), (93, 10, 33), (52, 106, 33), (106, 15, 33), (15, 106, 31), (106, 52, 31)])
me_sphere.use_remesh_preserve_volume = False
me_sphere.use_remesh_preserve_attributes = False
me_sphere.use_mirror_vertex_groups = False
me_sphere.update()

# ---- objects
ob_cylinder = bpy.data.objects.new('Cylinder', me_cylinder)
ob_circle = bpy.data.objects.new('Circle', me_circle)
ob_camera = bpy.data.objects.new('Camera', cam_camera_001)
ob_sphere = bpy.data.objects.new('Sphere', me_sphere)
ob_lamp_001 = bpy.data.objects.new('Lamp.001', light_lamp)

# ---- transforms, parenting, visibility, modifiers, constraints
ob_cylinder.location = (3.984, -3.345, -247.4)
ob_cylinder.lock_rotations_4d = False
ob_cylinder.empty_display_type = 'ARROWS'
ob_cylinder.lineart.crease_threshold = 0.0
ob_circle.location = (4.103, 0.04373, 3.0)
ob_circle.rotation_euler = (1.571, -4.266e-17, -17.28)
ob_circle.scale = (0.9696, 0.8298, 0.9696)
ob_circle.lock_rotations_4d = False
ob_circle.empty_display_type = 'ARROWS'
ob_circle.lineart.crease_threshold = 0.0
ob_camera.location = (10.0, -10.0, 11.6)
ob_camera.rotation_euler = (1.047, 0.0, 0.7854)
ob_camera.lock_rotations_4d = False
ob_camera.empty_display_type = 'ARROWS'
ob_camera.color = (0.0, 0.0, 0.0, 1.0)
ob_camera.lineart.crease_threshold = 0.0
ob_sphere.location = (-0.02993, 0.1261, 0.07312)
ob_sphere.rotation_euler = (1.571, -0.0, 1.571)
ob_sphere.lock_rotations_4d = False
ob_sphere.empty_display_type = 'ARROWS'
ob_sphere.color = (0.0, 0.0, 0.0, 1.0)
ob_sphere.show_instancer_for_render = False
ob_sphere.instance_type = 'VERTS'
ob_sphere.use_instance_vertices_rotation = True
ob_sphere.lineart.crease_threshold = 0.0
ob_lamp_001.parent = ob_sphere
ob_lamp_001.matrix_parent_inverse = Matrix(((-4.371e-08, 1.0, -2.118e-22, -0.1261), (4.371e-08, 1.911e-15, 1.0, -0.07312), (1.0, 4.371e-08, -4.371e-08, 0.02993), (0.0, 0.0, 0.0, 1.0)))
ob_lamp_001.location = (-0.02993, 0.1261, 0.07312)
ob_lamp_001.rotation_euler = (1.571, -0.0, 1.571)
ob_lamp_001.lock_rotations_4d = False
ob_lamp_001.empty_display_type = 'ARROWS'
ob_lamp_001.color = (0.0, 0.0, 0.0, 1.0)
ob_lamp_001.lineart.crease_threshold = 0.0

# ---- collection membership
col_collection_1.objects.link(ob_cylinder)
col_collection_1.objects.link(ob_circle)
col_collection_2.objects.link(ob_camera)
col_collection_3.objects.link(ob_sphere)
col_collection_3.objects.link(ob_lamp_001)

# ---- scene / render settings (as saved in the file)
scene.camera = ob_camera
scene.frame_start = 1; scene.frame_end = 250; scene.frame_set(1)
scene.render.engine = 'BLENDER_EEVEE_NEXT'
scene.render.image_settings.color_mode = 'RGB'
scene.render.image_settings.compression = 90
scene.render.resolution_x = 128
scene.render.resolution_y = 128
scene.render.pixel_aspect_x = 100.0
scene.render.pixel_aspect_y = 100.0
scene.render.fps = 25
scene.render.dither_intensity = 0.0
scene.render.use_compositing = False
scene.render.use_sequencer = False
scene.render.bake_margin = 2
scene.render.bake_bias = 0.0
scene.render.use_stamp_time = False
scene.render.use_stamp_date = False
scene.render.use_stamp_frame = False
scene.render.use_stamp_camera = False
scene.render.use_stamp_scene = False
scene.render.use_stamp_filename = False
scene.render.use_stamp_render_time = False
scene.render.stamp_font_size = 0
scene.cycles.use_denoising = False
scene.cycles.samples = 10
scene.cycles.sampling_pattern = 'TABULATED_SOBOL'
scene.cycles.light_sampling_threshold = 0.0
scene.cycles.use_adaptive_sampling = False
scene.cycles.use_light_tree = False
scene.cycles.blur_glossy = 0.0
scene.cycles.volume_bounces = 1
scene.cycles.pixel_filter_type = 'GAUSSIAN'
scene.cycles.sample_clamp_indirect = 0.0
scene.view_settings.view_transform = 'Raw'
bpy.context.view_layer.update()
